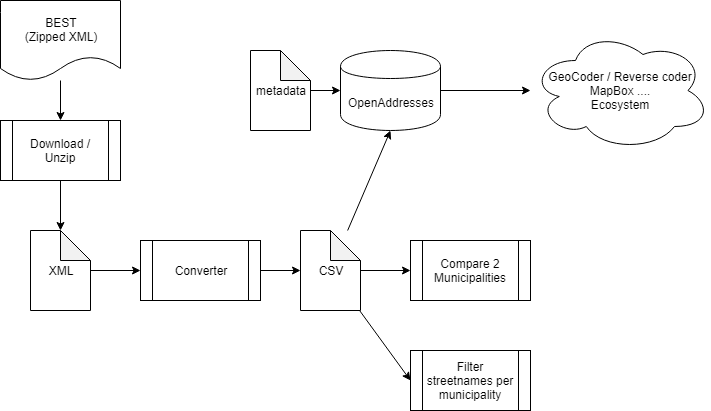

The diagram above was exported from draw.io. Its source (the exported page's mxGraphModel, read from the mxfile embedded in the PNG):
<mxGraphModel dx="840" dy="435" grid="1" gridSize="10" guides="1" tooltips="1" connect="1" arrows="1" fold="1" page="1" pageScale="1" pageWidth="850" pageHeight="1100" math="0" shadow="0">
  <root>
    <mxCell id="0" />
    <mxCell id="1" parent="0" />
    <mxCell id="2vxf_5hQyMoKRNynfV-3-7" value="" style="edgeStyle=none;rounded=0;orthogonalLoop=1;jettySize=auto;html=1;" edge="1" parent="1" source="2vxf_5hQyMoKRNynfV-3-1" target="2vxf_5hQyMoKRNynfV-3-2">
      <mxGeometry relative="1" as="geometry" />
    </mxCell>
    <mxCell id="2vxf_5hQyMoKRNynfV-3-1" value="BEST&lt;br&gt;(Zipped XML)&lt;br&gt;" style="shape=document;whiteSpace=wrap;html=1;boundedLbl=1;" vertex="1" parent="1">
      <mxGeometry x="20" y="20" width="120" height="80" as="geometry" />
    </mxCell>
    <mxCell id="2vxf_5hQyMoKRNynfV-3-8" value="" style="edgeStyle=none;rounded=0;orthogonalLoop=1;jettySize=auto;html=1;" edge="1" parent="1" source="2vxf_5hQyMoKRNynfV-3-2" target="2vxf_5hQyMoKRNynfV-3-3">
      <mxGeometry relative="1" as="geometry" />
    </mxCell>
    <mxCell id="2vxf_5hQyMoKRNynfV-3-2" value="Download / Unzip" style="shape=process;whiteSpace=wrap;html=1;backgroundOutline=1;" vertex="1" parent="1">
      <mxGeometry x="20" y="140" width="120" height="60" as="geometry" />
    </mxCell>
    <mxCell id="2vxf_5hQyMoKRNynfV-3-9" value="" style="edgeStyle=none;rounded=0;orthogonalLoop=1;jettySize=auto;html=1;" edge="1" parent="1" source="2vxf_5hQyMoKRNynfV-3-3" target="2vxf_5hQyMoKRNynfV-3-4">
      <mxGeometry relative="1" as="geometry" />
    </mxCell>
    <mxCell id="2vxf_5hQyMoKRNynfV-3-3" value="XML" style="shape=note;whiteSpace=wrap;html=1;backgroundOutline=1;darkOpacity=0.05;" vertex="1" parent="1">
      <mxGeometry x="50" y="250" width="60" height="80" as="geometry" />
    </mxCell>
    <mxCell id="2vxf_5hQyMoKRNynfV-3-10" value="" style="edgeStyle=none;rounded=0;orthogonalLoop=1;jettySize=auto;html=1;" edge="1" parent="1" source="2vxf_5hQyMoKRNynfV-3-4" target="2vxf_5hQyMoKRNynfV-3-5">
      <mxGeometry relative="1" as="geometry" />
    </mxCell>
    <mxCell id="2vxf_5hQyMoKRNynfV-3-4" value="Converter" style="shape=process;whiteSpace=wrap;html=1;backgroundOutline=1;" vertex="1" parent="1">
      <mxGeometry x="160" y="260" width="120" height="60" as="geometry" />
    </mxCell>
    <mxCell id="2vxf_5hQyMoKRNynfV-3-13" value="" style="edgeStyle=none;rounded=0;orthogonalLoop=1;jettySize=auto;html=1;" edge="1" parent="1" source="2vxf_5hQyMoKRNynfV-3-5" target="2vxf_5hQyMoKRNynfV-3-12">
      <mxGeometry relative="1" as="geometry" />
    </mxCell>
    <mxCell id="2vxf_5hQyMoKRNynfV-3-15" value="" style="edgeStyle=none;rounded=0;orthogonalLoop=1;jettySize=auto;html=1;entryX=0.5;entryY=1;entryDx=0;entryDy=0;" edge="1" parent="1" source="2vxf_5hQyMoKRNynfV-3-5" target="2vxf_5hQyMoKRNynfV-3-11">
      <mxGeometry relative="1" as="geometry">
        <mxPoint x="350" y="170" as="targetPoint" />
      </mxGeometry>
    </mxCell>
    <mxCell id="2vxf_5hQyMoKRNynfV-3-29" value="" style="edgeStyle=none;rounded=0;orthogonalLoop=1;jettySize=auto;html=1;entryX=0;entryY=0.5;entryDx=0;entryDy=0;" edge="1" parent="1" source="2vxf_5hQyMoKRNynfV-3-5" target="2vxf_5hQyMoKRNynfV-3-27">
      <mxGeometry relative="1" as="geometry">
        <mxPoint x="350" y="410" as="targetPoint" />
      </mxGeometry>
    </mxCell>
    <mxCell id="2vxf_5hQyMoKRNynfV-3-5" value="CSV" style="shape=note;whiteSpace=wrap;html=1;backgroundOutline=1;darkOpacity=0.05;" vertex="1" parent="1">
      <mxGeometry x="320" y="250" width="60" height="80" as="geometry" />
    </mxCell>
    <mxCell id="2vxf_5hQyMoKRNynfV-3-25" value="" style="edgeStyle=none;rounded=0;orthogonalLoop=1;jettySize=auto;html=1;" edge="1" parent="1" source="2vxf_5hQyMoKRNynfV-3-11" target="2vxf_5hQyMoKRNynfV-3-19">
      <mxGeometry relative="1" as="geometry">
        <mxPoint x="540" y="110" as="targetPoint" />
      </mxGeometry>
    </mxCell>
    <mxCell id="2vxf_5hQyMoKRNynfV-3-11" value="OpenAddresses" style="shape=cylinder;whiteSpace=wrap;html=1;boundedLbl=1;backgroundOutline=1;" vertex="1" parent="1">
      <mxGeometry x="360" y="70" width="100" height="80" as="geometry" />
    </mxCell>
    <mxCell id="2vxf_5hQyMoKRNynfV-3-12" value="Compare 2 Municipalities" style="shape=process;whiteSpace=wrap;html=1;backgroundOutline=1;" vertex="1" parent="1">
      <mxGeometry x="430" y="260" width="120" height="60" as="geometry" />
    </mxCell>
    <mxCell id="2vxf_5hQyMoKRNynfV-3-17" value="" style="edgeStyle=none;rounded=0;orthogonalLoop=1;jettySize=auto;html=1;" edge="1" parent="1" source="2vxf_5hQyMoKRNynfV-3-16" target="2vxf_5hQyMoKRNynfV-3-11">
      <mxGeometry relative="1" as="geometry" />
    </mxCell>
    <mxCell id="2vxf_5hQyMoKRNynfV-3-16" value="metadata" style="shape=note;whiteSpace=wrap;html=1;backgroundOutline=1;darkOpacity=0.05;" vertex="1" parent="1">
      <mxGeometry x="270" y="70" width="60" height="80" as="geometry" />
    </mxCell>
    <mxCell id="2vxf_5hQyMoKRNynfV-3-19" value="GeoCoder / Reverse coder&lt;br&gt;MapBox ....&lt;br&gt;Ecosystem&lt;br&gt;" style="ellipse;shape=cloud;whiteSpace=wrap;html=1;" vertex="1" parent="1">
      <mxGeometry x="550" y="50" width="180" height="120" as="geometry" />
    </mxCell>
    <mxCell id="2vxf_5hQyMoKRNynfV-3-27" value="Filter streetnames per municipality" style="shape=process;whiteSpace=wrap;html=1;backgroundOutline=1;" vertex="1" parent="1">
      <mxGeometry x="430" y="370" width="120" height="60" as="geometry" />
    </mxCell>
  </root>
</mxGraphModel>